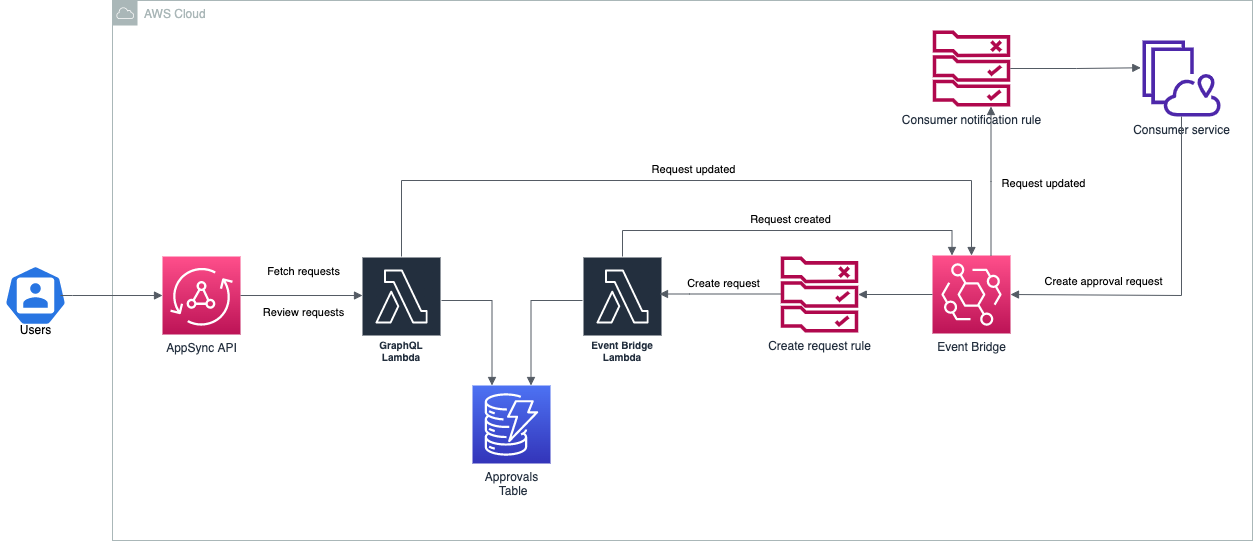

The diagram above was exported from draw.io. Its source (the exported page's mxGraphModel, read from the mxfile embedded in the PNG):
<mxGraphModel dx="1357" dy="1269" grid="1" gridSize="10" guides="1" tooltips="1" connect="1" arrows="1" fold="1" page="1" pageScale="1" pageWidth="827" pageHeight="1169" math="0" shadow="0">
  <root>
    <mxCell id="0" />
    <mxCell id="1" parent="0" />
    <mxCell id="UYvxVr7mV53rUJFuFl5B-1" value="AWS Cloud" style="sketch=0;outlineConnect=0;gradientColor=none;html=1;whiteSpace=wrap;fontSize=12;fontStyle=0;shape=mxgraph.aws4.group;grIcon=mxgraph.aws4.group_aws_cloud;strokeColor=#AAB7B8;fillColor=none;verticalAlign=top;align=left;spacingLeft=30;fontColor=#AAB7B8;dashed=0;" vertex="1" parent="1">
      <mxGeometry x="150" y="200" width="1140" height="540" as="geometry" />
    </mxCell>
    <mxCell id="UYvxVr7mV53rUJFuFl5B-2" value="Users" style="sketch=0;html=1;dashed=0;whitespace=wrap;fillColor=#2875E2;strokeColor=#ffffff;points=[[0.005,0.63,0],[0.1,0.2,0],[0.9,0.2,0],[0.5,0,0],[0.995,0.63,0],[0.72,0.99,0],[0.5,1,0],[0.28,0.99,0]];shape=mxgraph.kubernetes.icon;prIcon=user;spacingTop=70;" vertex="1" parent="1">
      <mxGeometry x="38" y="465" width="70" height="60" as="geometry" />
    </mxCell>
    <mxCell id="UYvxVr7mV53rUJFuFl5B-6" value="AppSync API" style="sketch=0;points=[[0,0,0],[0.25,0,0],[0.5,0,0],[0.75,0,0],[1,0,0],[0,1,0],[0.25,1,0],[0.5,1,0],[0.75,1,0],[1,1,0],[0,0.25,0],[0,0.5,0],[0,0.75,0],[1,0.25,0],[1,0.5,0],[1,0.75,0]];outlineConnect=0;fontColor=#232F3E;gradientColor=#FF4F8B;gradientDirection=north;fillColor=#BC1356;strokeColor=#ffffff;dashed=0;verticalLabelPosition=bottom;verticalAlign=top;align=center;html=1;fontSize=12;fontStyle=0;aspect=fixed;shape=mxgraph.aws4.resourceIcon;resIcon=mxgraph.aws4.appsync;" vertex="1" parent="1">
      <mxGeometry x="200" y="456" width="78" height="78" as="geometry" />
    </mxCell>
    <mxCell id="UYvxVr7mV53rUJFuFl5B-7" value="GraphQL Lambda" style="sketch=0;outlineConnect=0;fontColor=#232F3E;gradientColor=none;strokeColor=#ffffff;fillColor=#232F3E;dashed=0;verticalLabelPosition=middle;verticalAlign=bottom;align=center;html=1;whiteSpace=wrap;fontSize=10;fontStyle=1;spacing=3;shape=mxgraph.aws4.productIcon;prIcon=mxgraph.aws4.lambda;spacingTop=20;" vertex="1" parent="1">
      <mxGeometry x="399" y="455.9999999999998" width="80" height="110" as="geometry" />
    </mxCell>
    <mxCell id="UYvxVr7mV53rUJFuFl5B-10" value="Event Bridge Lambda" style="sketch=0;outlineConnect=0;fontColor=#232F3E;gradientColor=none;strokeColor=#ffffff;fillColor=#232F3E;dashed=0;verticalLabelPosition=middle;verticalAlign=bottom;align=center;html=1;whiteSpace=wrap;fontSize=10;fontStyle=1;spacing=3;shape=mxgraph.aws4.productIcon;prIcon=mxgraph.aws4.lambda;spacingTop=20;" vertex="1" parent="1">
      <mxGeometry x="620" y="456" width="80" height="110" as="geometry" />
    </mxCell>
    <mxCell id="UYvxVr7mV53rUJFuFl5B-11" value="Event Bridge" style="sketch=0;points=[[0,0,0],[0.25,0,0],[0.5,0,0],[0.75,0,0],[1,0,0],[0,1,0],[0.25,1,0],[0.5,1,0],[0.75,1,0],[1,1,0],[0,0.25,0],[0,0.5,0],[0,0.75,0],[1,0.25,0],[1,0.5,0],[1,0.75,0]];outlineConnect=0;fontColor=#232F3E;gradientColor=#FF4F8B;gradientDirection=north;fillColor=#BC1356;strokeColor=#ffffff;dashed=0;verticalLabelPosition=bottom;verticalAlign=top;align=center;html=1;fontSize=12;fontStyle=0;aspect=fixed;shape=mxgraph.aws4.resourceIcon;resIcon=mxgraph.aws4.eventbridge;" vertex="1" parent="1">
      <mxGeometry x="970" y="455" width="78" height="78" as="geometry" />
    </mxCell>
    <mxCell id="UYvxVr7mV53rUJFuFl5B-17" value="Review requests" style="edgeLabel;html=1;align=center;verticalAlign=middle;resizable=0;points=[];" vertex="1" connectable="0" parent="1">
      <mxGeometry x="340" y="511" as="geometry" />
    </mxCell>
    <mxCell id="UYvxVr7mV53rUJFuFl5B-22" value="Consumer service" style="sketch=0;outlineConnect=0;fontColor=#232F3E;gradientColor=none;fillColor=#4D27AA;strokeColor=none;dashed=0;verticalLabelPosition=bottom;verticalAlign=top;align=center;html=1;fontSize=12;fontStyle=0;aspect=fixed;pointerEvents=1;shape=mxgraph.aws4.service;" vertex="1" parent="1">
      <mxGeometry x="1180" y="240" width="78" height="76" as="geometry" />
    </mxCell>
    <mxCell id="UYvxVr7mV53rUJFuFl5B-23" value="" style="edgeStyle=orthogonalEdgeStyle;html=1;endArrow=block;elbow=vertical;startArrow=none;endFill=1;strokeColor=#545B64;rounded=0;entryX=0;entryY=0.5;entryDx=0;entryDy=0;entryPerimeter=0;exitX=0.857;exitY=0.5;exitDx=0;exitDy=0;exitPerimeter=0;" edge="1" parent="1" source="UYvxVr7mV53rUJFuFl5B-2" target="UYvxVr7mV53rUJFuFl5B-6">
      <mxGeometry width="100" relative="1" as="geometry">
        <mxPoint x="120" y="495" as="sourcePoint" />
        <mxPoint x="200" y="498" as="targetPoint" />
        <Array as="points">
          <mxPoint x="110" y="495" />
        </Array>
      </mxGeometry>
    </mxCell>
    <mxCell id="UYvxVr7mV53rUJFuFl5B-25" value="" style="edgeStyle=orthogonalEdgeStyle;html=1;endArrow=block;elbow=vertical;startArrow=none;endFill=1;strokeColor=#545B64;rounded=0;exitX=1;exitY=0.5;exitDx=0;exitDy=0;exitPerimeter=0;" edge="1" parent="1" source="UYvxVr7mV53rUJFuFl5B-6">
      <mxGeometry width="100" relative="1" as="geometry">
        <mxPoint x="300" y="494.5" as="sourcePoint" />
        <mxPoint x="400" y="495" as="targetPoint" />
      </mxGeometry>
    </mxCell>
    <mxCell id="UYvxVr7mV53rUJFuFl5B-26" value="" style="edgeStyle=orthogonalEdgeStyle;html=1;endArrow=block;elbow=vertical;startArrow=none;endFill=1;strokeColor=#545B64;rounded=0;" edge="1" parent="1" source="UYvxVr7mV53rUJFuFl5B-33">
      <mxGeometry width="100" relative="1" as="geometry">
        <mxPoint x="827" y="493.5" as="sourcePoint" />
        <mxPoint x="697" y="493.5" as="targetPoint" />
        <Array as="points">
          <mxPoint x="727" y="494" />
        </Array>
      </mxGeometry>
    </mxCell>
    <mxCell id="UYvxVr7mV53rUJFuFl5B-32" value="Create request" style="edgeLabel;html=1;align=center;verticalAlign=middle;resizable=0;points=[];" vertex="1" connectable="0" parent="UYvxVr7mV53rUJFuFl5B-26">
      <mxGeometry x="0.3413" y="-2" relative="1" as="geometry">
        <mxPoint x="23" y="-9" as="offset" />
      </mxGeometry>
    </mxCell>
    <mxCell id="UYvxVr7mV53rUJFuFl5B-27" value="" style="edgeStyle=orthogonalEdgeStyle;html=1;endArrow=block;elbow=vertical;startArrow=none;endFill=1;strokeColor=#545B64;rounded=0;entryX=1;entryY=0.5;entryDx=0;entryDy=0;entryPerimeter=0;" edge="1" parent="1" source="UYvxVr7mV53rUJFuFl5B-22" target="UYvxVr7mV53rUJFuFl5B-11">
      <mxGeometry width="100" relative="1" as="geometry">
        <mxPoint x="620" y="500" as="sourcePoint" />
        <mxPoint x="720" y="500" as="targetPoint" />
        <Array as="points">
          <mxPoint x="1219" y="495" />
        </Array>
      </mxGeometry>
    </mxCell>
    <mxCell id="UYvxVr7mV53rUJFuFl5B-28" value="Create approval request" style="edgeLabel;html=1;align=center;verticalAlign=middle;resizable=0;points=[];" vertex="1" connectable="0" parent="UYvxVr7mV53rUJFuFl5B-27">
      <mxGeometry x="0.0046" y="-3" relative="1" as="geometry">
        <mxPoint x="-76" y="-12" as="offset" />
      </mxGeometry>
    </mxCell>
    <mxCell id="UYvxVr7mV53rUJFuFl5B-29" value="Fetch requests" style="edgeLabel;html=1;align=center;verticalAlign=middle;resizable=0;points=[];" vertex="1" connectable="0" parent="1">
      <mxGeometry x="340" y="470" as="geometry" />
    </mxCell>
    <mxCell id="UYvxVr7mV53rUJFuFl5B-30" value="" style="edgeStyle=orthogonalEdgeStyle;html=1;endArrow=block;elbow=vertical;startArrow=none;endFill=1;strokeColor=#545B64;rounded=0;entryX=0.25;entryY=0;entryDx=0;entryDy=0;entryPerimeter=0;" edge="1" parent="1" source="UYvxVr7mV53rUJFuFl5B-10" target="UYvxVr7mV53rUJFuFl5B-11">
      <mxGeometry width="100" relative="1" as="geometry">
        <mxPoint x="690" y="390" as="sourcePoint" />
        <mxPoint x="820" y="390" as="targetPoint" />
        <Array as="points">
          <mxPoint x="660" y="430" />
          <mxPoint x="990" y="430" />
        </Array>
      </mxGeometry>
    </mxCell>
    <mxCell id="UYvxVr7mV53rUJFuFl5B-31" value="Request created" style="edgeLabel;html=1;align=center;verticalAlign=middle;resizable=0;points=[];" vertex="1" connectable="0" parent="UYvxVr7mV53rUJFuFl5B-30">
      <mxGeometry x="0.0126" y="2" relative="1" as="geometry">
        <mxPoint y="-10" as="offset" />
      </mxGeometry>
    </mxCell>
    <mxCell id="UYvxVr7mV53rUJFuFl5B-33" value="Create request rule" style="sketch=0;outlineConnect=0;fontColor=#232F3E;gradientColor=none;fillColor=#B0084D;strokeColor=none;dashed=0;verticalLabelPosition=bottom;verticalAlign=top;align=center;html=1;fontSize=12;fontStyle=0;aspect=fixed;pointerEvents=1;shape=mxgraph.aws4.rule_2;" vertex="1" parent="1">
      <mxGeometry x="818" y="456" width="78" height="76" as="geometry" />
    </mxCell>
    <mxCell id="UYvxVr7mV53rUJFuFl5B-34" value="Consumer notification rule" style="sketch=0;outlineConnect=0;fontColor=#232F3E;gradientColor=none;fillColor=#B0084D;strokeColor=none;dashed=0;verticalLabelPosition=bottom;verticalAlign=top;align=center;html=1;fontSize=12;fontStyle=0;aspect=fixed;pointerEvents=1;shape=mxgraph.aws4.rule_2;" vertex="1" parent="1">
      <mxGeometry x="970" y="230" width="78" height="76" as="geometry" />
    </mxCell>
    <mxCell id="UYvxVr7mV53rUJFuFl5B-35" value="" style="edgeStyle=orthogonalEdgeStyle;html=1;endArrow=none;elbow=vertical;startArrow=block;startFill=1;strokeColor=#545B64;rounded=0;entryX=0;entryY=0.5;entryDx=0;entryDy=0;entryPerimeter=0;" edge="1" parent="1" source="UYvxVr7mV53rUJFuFl5B-33" target="UYvxVr7mV53rUJFuFl5B-11">
      <mxGeometry width="100" relative="1" as="geometry">
        <mxPoint x="898" y="493.5" as="sourcePoint" />
        <mxPoint x="998" y="493.5" as="targetPoint" />
      </mxGeometry>
    </mxCell>
    <mxCell id="UYvxVr7mV53rUJFuFl5B-36" value="" style="edgeStyle=orthogonalEdgeStyle;html=1;endArrow=none;elbow=vertical;startArrow=block;startFill=1;strokeColor=#545B64;rounded=0;entryX=0.75;entryY=0;entryDx=0;entryDy=0;entryPerimeter=0;" edge="1" parent="1" source="UYvxVr7mV53rUJFuFl5B-34" target="UYvxVr7mV53rUJFuFl5B-11">
      <mxGeometry width="100" relative="1" as="geometry">
        <mxPoint x="1030" y="390" as="sourcePoint" />
        <mxPoint x="1130" y="390" as="targetPoint" />
        <Array as="points">
          <mxPoint x="1029" y="381" />
        </Array>
      </mxGeometry>
    </mxCell>
    <mxCell id="UYvxVr7mV53rUJFuFl5B-38" value="Request updated" style="edgeLabel;html=1;align=center;verticalAlign=middle;resizable=0;points=[];" vertex="1" connectable="0" parent="UYvxVr7mV53rUJFuFl5B-36">
      <mxGeometry x="0.0238" y="-2" relative="1" as="geometry">
        <mxPoint x="54" as="offset" />
      </mxGeometry>
    </mxCell>
    <mxCell id="UYvxVr7mV53rUJFuFl5B-37" value="" style="edgeStyle=orthogonalEdgeStyle;html=1;endArrow=block;elbow=vertical;startArrow=none;endFill=1;strokeColor=#545B64;rounded=0;entryX=-0.022;entryY=0.359;entryDx=0;entryDy=0;entryPerimeter=0;" edge="1" parent="1" source="UYvxVr7mV53rUJFuFl5B-34" target="UYvxVr7mV53rUJFuFl5B-22">
      <mxGeometry width="100" relative="1" as="geometry">
        <mxPoint x="1060" y="267.5" as="sourcePoint" />
        <mxPoint x="1160" y="267.5" as="targetPoint" />
      </mxGeometry>
    </mxCell>
    <mxCell id="UYvxVr7mV53rUJFuFl5B-39" value="Approvals&lt;br&gt;&amp;nbsp;Table" style="sketch=0;points=[[0,0,0],[0.25,0,0],[0.5,0,0],[0.75,0,0],[1,0,0],[0,1,0],[0.25,1,0],[0.5,1,0],[0.75,1,0],[1,1,0],[0,0.25,0],[0,0.5,0],[0,0.75,0],[1,0.25,0],[1,0.5,0],[1,0.75,0]];outlineConnect=0;fontColor=#232F3E;gradientColor=#4D72F3;gradientDirection=north;fillColor=#3334B9;strokeColor=#ffffff;dashed=0;verticalLabelPosition=bottom;verticalAlign=top;align=center;html=1;fontSize=12;fontStyle=0;aspect=fixed;shape=mxgraph.aws4.resourceIcon;resIcon=mxgraph.aws4.dynamodb;" vertex="1" parent="1">
      <mxGeometry x="510" y="585" width="78" height="78" as="geometry" />
    </mxCell>
    <mxCell id="UYvxVr7mV53rUJFuFl5B-41" value="" style="edgeStyle=orthogonalEdgeStyle;html=1;endArrow=none;elbow=vertical;startArrow=block;startFill=1;strokeColor=#545B64;rounded=0;exitX=0.75;exitY=0;exitDx=0;exitDy=0;exitPerimeter=0;" edge="1" parent="1" source="UYvxVr7mV53rUJFuFl5B-39" target="UYvxVr7mV53rUJFuFl5B-10">
      <mxGeometry width="100" relative="1" as="geometry">
        <mxPoint x="510" y="470" as="sourcePoint" />
        <mxPoint x="610" y="470" as="targetPoint" />
        <Array as="points">
          <mxPoint x="569" y="500" />
        </Array>
      </mxGeometry>
    </mxCell>
    <mxCell id="UYvxVr7mV53rUJFuFl5B-42" value="" style="edgeStyle=orthogonalEdgeStyle;html=1;endArrow=none;elbow=vertical;startArrow=block;startFill=1;strokeColor=#545B64;rounded=0;exitX=0.25;exitY=0;exitDx=0;exitDy=0;exitPerimeter=0;" edge="1" parent="1" source="UYvxVr7mV53rUJFuFl5B-39" target="UYvxVr7mV53rUJFuFl5B-7">
      <mxGeometry width="100" relative="1" as="geometry">
        <mxPoint x="578.5" y="640" as="sourcePoint" />
        <mxPoint x="630" y="521" as="targetPoint" />
        <Array as="points">
          <mxPoint x="530" y="500" />
        </Array>
      </mxGeometry>
    </mxCell>
    <mxCell id="UYvxVr7mV53rUJFuFl5B-43" value="" style="edgeStyle=orthogonalEdgeStyle;html=1;endArrow=block;elbow=vertical;startArrow=none;endFill=1;strokeColor=#545B64;rounded=0;entryX=0.5;entryY=0;entryDx=0;entryDy=0;entryPerimeter=0;" edge="1" parent="1" source="UYvxVr7mV53rUJFuFl5B-7" target="UYvxVr7mV53rUJFuFl5B-11">
      <mxGeometry width="100" relative="1" as="geometry">
        <mxPoint x="488" y="390" as="sourcePoint" />
        <mxPoint x="588" y="390" as="targetPoint" />
        <Array as="points">
          <mxPoint x="439" y="380" />
          <mxPoint x="1009" y="380" />
        </Array>
      </mxGeometry>
    </mxCell>
    <mxCell id="UYvxVr7mV53rUJFuFl5B-44" value="Request updated" style="edgeLabel;html=1;align=center;verticalAlign=middle;resizable=0;points=[];" vertex="1" connectable="0" parent="UYvxVr7mV53rUJFuFl5B-43">
      <mxGeometry x="0.2684" y="1" relative="1" as="geometry">
        <mxPoint x="-90" y="-11" as="offset" />
      </mxGeometry>
    </mxCell>
  </root>
</mxGraphModel>